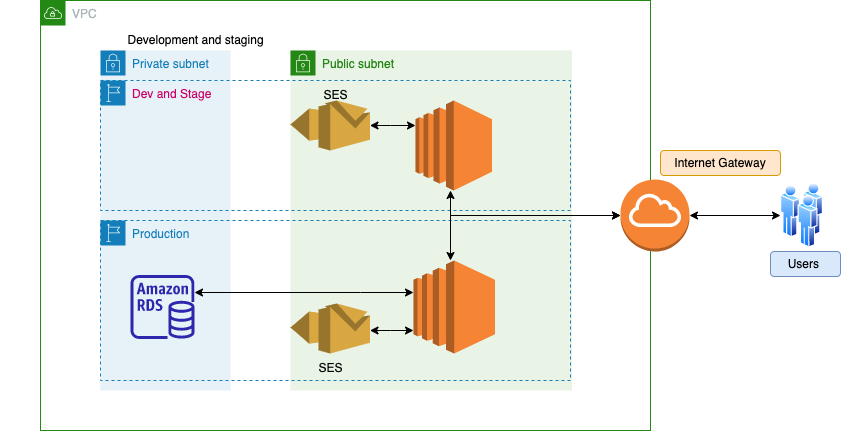

The diagram above was exported from draw.io. Its source (the exported page's mxGraphModel, read from the mxfile embedded in the PNG):
<mxGraphModel dx="2474" dy="876" grid="1" gridSize="10" guides="1" tooltips="1" connect="1" arrows="1" fold="1" page="1" pageScale="1" pageWidth="827" pageHeight="1169" math="0" shadow="0">
  <root>
    <mxCell id="0" />
    <mxCell id="1" parent="0" />
    <mxCell id="A-DtdbZ6CE195GWX-MfL-1" value="VPC" style="points=[[0,0],[0.25,0],[0.5,0],[0.75,0],[1,0],[1,0.25],[1,0.5],[1,0.75],[1,1],[0.75,1],[0.5,1],[0.25,1],[0,1],[0,0.75],[0,0.5],[0,0.25]];outlineConnect=0;gradientColor=none;html=1;whiteSpace=wrap;fontSize=12;fontStyle=0;container=1;pointerEvents=0;collapsible=0;recursiveResize=0;shape=mxgraph.aws4.group;grIcon=mxgraph.aws4.group_vpc;strokeColor=#248814;fillColor=none;verticalAlign=top;align=left;spacingLeft=30;fontColor=#AAB7B8;dashed=0;" parent="1" vertex="1">
      <mxGeometry y="100" width="610" height="430" as="geometry" />
    </mxCell>
    <mxCell id="A-DtdbZ6CE195GWX-MfL-2" value="Public subnet" style="points=[[0,0],[0.25,0],[0.5,0],[0.75,0],[1,0],[1,0.25],[1,0.5],[1,0.75],[1,1],[0.75,1],[0.5,1],[0.25,1],[0,1],[0,0.75],[0,0.5],[0,0.25]];outlineConnect=0;gradientColor=none;html=1;whiteSpace=wrap;fontSize=12;fontStyle=0;container=1;pointerEvents=0;collapsible=0;recursiveResize=0;shape=mxgraph.aws4.group;grIcon=mxgraph.aws4.group_security_group;grStroke=0;strokeColor=#248814;fillColor=#E9F3E6;verticalAlign=top;align=left;spacingLeft=30;fontColor=#248814;dashed=0;" parent="A-DtdbZ6CE195GWX-MfL-1" vertex="1">
      <mxGeometry x="250" y="50" width="281.5" height="340" as="geometry" />
    </mxCell>
    <mxCell id="A-DtdbZ6CE195GWX-MfL-10" value="" style="outlineConnect=0;dashed=0;verticalLabelPosition=bottom;verticalAlign=top;align=center;html=1;shape=mxgraph.aws3.ec2;fillColor=#F58534;gradientColor=none;" parent="A-DtdbZ6CE195GWX-MfL-2" vertex="1">
      <mxGeometry x="123" y="210" width="81.5" height="93" as="geometry" />
    </mxCell>
    <mxCell id="A-DtdbZ6CE195GWX-MfL-16" value="" style="outlineConnect=0;dashed=0;verticalLabelPosition=bottom;verticalAlign=top;align=center;html=1;shape=mxgraph.aws3.ses;fillColor=#D9A741;gradientColor=none;" parent="A-DtdbZ6CE195GWX-MfL-2" vertex="1">
      <mxGeometry y="50" width="79.5" height="50" as="geometry" />
    </mxCell>
    <mxCell id="A-DtdbZ6CE195GWX-MfL-25" value="" style="edgeStyle=orthogonalEdgeStyle;rounded=0;orthogonalLoop=1;jettySize=auto;html=1;startArrow=classic;startFill=1;endArrow=classic;endFill=1;" parent="A-DtdbZ6CE195GWX-MfL-2" source="A-DtdbZ6CE195GWX-MfL-24" target="A-DtdbZ6CE195GWX-MfL-10" edge="1">
      <mxGeometry relative="1" as="geometry">
        <Array as="points">
          <mxPoint x="100" y="280" />
          <mxPoint x="100" y="280" />
        </Array>
      </mxGeometry>
    </mxCell>
    <mxCell id="A-DtdbZ6CE195GWX-MfL-24" value="" style="outlineConnect=0;dashed=0;verticalLabelPosition=bottom;verticalAlign=top;align=center;html=1;shape=mxgraph.aws3.ses;fillColor=#D9A741;gradientColor=none;" parent="A-DtdbZ6CE195GWX-MfL-2" vertex="1">
      <mxGeometry y="253" width="79.5" height="50" as="geometry" />
    </mxCell>
    <mxCell id="A-DtdbZ6CE195GWX-MfL-30" value="SES" style="text;html=1;align=center;verticalAlign=middle;resizable=0;points=[];autosize=1;strokeColor=none;fillColor=none;" parent="A-DtdbZ6CE195GWX-MfL-2" vertex="1">
      <mxGeometry x="14.75" y="303" width="50" height="30" as="geometry" />
    </mxCell>
    <mxCell id="A-DtdbZ6CE195GWX-MfL-3" value="Private subnet" style="points=[[0,0],[0.25,0],[0.5,0],[0.75,0],[1,0],[1,0.25],[1,0.5],[1,0.75],[1,1],[0.75,1],[0.5,1],[0.25,1],[0,1],[0,0.75],[0,0.5],[0,0.25]];outlineConnect=0;gradientColor=none;html=1;whiteSpace=wrap;fontSize=12;fontStyle=0;container=1;pointerEvents=0;collapsible=0;recursiveResize=0;shape=mxgraph.aws4.group;grIcon=mxgraph.aws4.group_security_group;grStroke=0;strokeColor=#147EBA;fillColor=#E6F2F8;verticalAlign=top;align=left;spacingLeft=30;fontColor=#147EBA;dashed=0;" parent="A-DtdbZ6CE195GWX-MfL-1" vertex="1">
      <mxGeometry x="60" y="50" width="130" height="340" as="geometry" />
    </mxCell>
    <mxCell id="A-DtdbZ6CE195GWX-MfL-11" value="" style="sketch=0;outlineConnect=0;fontColor=#232F3E;gradientColor=none;fillColor=#2E27AD;strokeColor=none;dashed=0;verticalLabelPosition=bottom;verticalAlign=top;align=center;html=1;fontSize=12;fontStyle=0;aspect=fixed;pointerEvents=1;shape=mxgraph.aws4.rds_instance;" parent="A-DtdbZ6CE195GWX-MfL-3" vertex="1">
      <mxGeometry x="30" y="224.5" width="64" height="64" as="geometry" />
    </mxCell>
    <mxCell id="A-DtdbZ6CE195GWX-MfL-23" value="" style="edgeStyle=orthogonalEdgeStyle;rounded=0;orthogonalLoop=1;jettySize=auto;html=1;startArrow=classic;startFill=1;endArrow=classic;endFill=1;" parent="A-DtdbZ6CE195GWX-MfL-1" source="A-DtdbZ6CE195GWX-MfL-11" target="A-DtdbZ6CE195GWX-MfL-10" edge="1">
      <mxGeometry relative="1" as="geometry">
        <mxPoint x="230" y="292" as="targetPoint" />
        <Array as="points">
          <mxPoint x="320" y="292" />
          <mxPoint x="320" y="292" />
        </Array>
      </mxGeometry>
    </mxCell>
    <mxCell id="A-DtdbZ6CE195GWX-MfL-41" value="Production" style="points=[[0,0],[0.25,0],[0.5,0],[0.75,0],[1,0],[1,0.25],[1,0.5],[1,0.75],[1,1],[0.75,1],[0.5,1],[0.25,1],[0,1],[0,0.75],[0,0.5],[0,0.25]];outlineConnect=0;gradientColor=none;html=1;whiteSpace=wrap;fontSize=12;fontStyle=0;container=1;pointerEvents=0;collapsible=0;recursiveResize=0;shape=mxgraph.aws4.group;grIcon=mxgraph.aws4.group_region;strokeColor=#147EBA;fillColor=none;verticalAlign=top;align=left;spacingLeft=30;fontColor=#147EBA;dashed=1;" parent="A-DtdbZ6CE195GWX-MfL-1" vertex="1">
      <mxGeometry x="60" y="220" width="470" height="160" as="geometry" />
    </mxCell>
    <mxCell id="A-DtdbZ6CE195GWX-MfL-46" value="&lt;font color=&quot;#cc0066&quot;&gt;Dev and Stage&lt;/font&gt;" style="points=[[0,0],[0.25,0],[0.5,0],[0.75,0],[1,0],[1,0.25],[1,0.5],[1,0.75],[1,1],[0.75,1],[0.5,1],[0.25,1],[0,1],[0,0.75],[0,0.5],[0,0.25]];outlineConnect=0;gradientColor=none;html=1;whiteSpace=wrap;fontSize=12;fontStyle=0;container=1;pointerEvents=0;collapsible=0;recursiveResize=0;shape=mxgraph.aws4.group;grIcon=mxgraph.aws4.group_region;strokeColor=#147EBA;fillColor=none;verticalAlign=top;align=left;spacingLeft=30;fontColor=#147EBA;dashed=1;" parent="A-DtdbZ6CE195GWX-MfL-1" vertex="1">
      <mxGeometry x="60" y="80" width="470" height="130" as="geometry" />
    </mxCell>
    <mxCell id="A-DtdbZ6CE195GWX-MfL-9" value="" style="outlineConnect=0;dashed=0;verticalLabelPosition=bottom;verticalAlign=top;align=center;html=1;shape=mxgraph.aws3.ec2;fillColor=#F58534;gradientColor=none;" parent="A-DtdbZ6CE195GWX-MfL-46" vertex="1">
      <mxGeometry x="315" y="20" width="76.5" height="90" as="geometry" />
    </mxCell>
    <mxCell id="A-DtdbZ6CE195GWX-MfL-31" value="SES" style="text;html=1;align=center;verticalAlign=middle;resizable=0;points=[];autosize=1;strokeColor=none;fillColor=none;" parent="A-DtdbZ6CE195GWX-MfL-46" vertex="1">
      <mxGeometry x="210" width="50" height="30" as="geometry" />
    </mxCell>
    <mxCell id="A-DtdbZ6CE195GWX-MfL-17" value="" style="edgeStyle=orthogonalEdgeStyle;rounded=0;orthogonalLoop=1;jettySize=auto;html=1;endArrow=classic;endFill=1;startArrow=classic;startFill=1;" parent="A-DtdbZ6CE195GWX-MfL-1" source="A-DtdbZ6CE195GWX-MfL-9" target="A-DtdbZ6CE195GWX-MfL-16" edge="1">
      <mxGeometry relative="1" as="geometry">
        <Array as="points">
          <mxPoint x="350" y="125" />
          <mxPoint x="350" y="125" />
        </Array>
      </mxGeometry>
    </mxCell>
    <mxCell id="A-DtdbZ6CE195GWX-MfL-37" value="" style="edgeStyle=orthogonalEdgeStyle;rounded=0;orthogonalLoop=1;jettySize=auto;html=1;startArrow=classic;startFill=1;endArrow=classic;endFill=1;" parent="1" source="A-DtdbZ6CE195GWX-MfL-32" target="A-DtdbZ6CE195GWX-MfL-36" edge="1">
      <mxGeometry relative="1" as="geometry" />
    </mxCell>
    <mxCell id="A-DtdbZ6CE195GWX-MfL-32" value="" style="outlineConnect=0;dashed=0;verticalLabelPosition=bottom;verticalAlign=top;align=center;html=1;shape=mxgraph.aws3.internet_gateway;fillColor=#F58534;gradientColor=none;" parent="1" vertex="1">
      <mxGeometry x="580" y="279" width="69" height="72" as="geometry" />
    </mxCell>
    <mxCell id="A-DtdbZ6CE195GWX-MfL-34" value="" style="edgeStyle=orthogonalEdgeStyle;rounded=0;orthogonalLoop=1;jettySize=auto;html=1;startArrow=classic;startFill=1;endArrow=classic;endFill=1;" parent="1" source="A-DtdbZ6CE195GWX-MfL-10" target="A-DtdbZ6CE195GWX-MfL-32" edge="1">
      <mxGeometry relative="1" as="geometry">
        <mxPoint x="541.5" y="406.5" as="targetPoint" />
        <Array as="points">
          <mxPoint x="410" y="315" />
        </Array>
      </mxGeometry>
    </mxCell>
    <mxCell id="A-DtdbZ6CE195GWX-MfL-35" value="" style="edgeStyle=orthogonalEdgeStyle;rounded=0;orthogonalLoop=1;jettySize=auto;html=1;startArrow=classic;startFill=1;endArrow=classic;endFill=1;entryX=0;entryY=0.5;entryDx=0;entryDy=0;entryPerimeter=0;" parent="1" source="A-DtdbZ6CE195GWX-MfL-9" target="A-DtdbZ6CE195GWX-MfL-32" edge="1">
      <mxGeometry relative="1" as="geometry">
        <Array as="points">
          <mxPoint x="410" y="315" />
        </Array>
      </mxGeometry>
    </mxCell>
    <mxCell id="A-DtdbZ6CE195GWX-MfL-36" value="" style="aspect=fixed;perimeter=ellipsePerimeter;html=1;align=center;shadow=0;dashed=0;spacingTop=3;image;image=img/lib/active_directory/users.svg;" parent="1" vertex="1">
      <mxGeometry x="740" y="282.42" width="43" height="65.15" as="geometry" />
    </mxCell>
    <mxCell id="A-DtdbZ6CE195GWX-MfL-44" value="&lt;span style=&quot;white-space: pre;&quot;&gt;&#09;&lt;/span&gt;&lt;span style=&quot;white-space: pre;&quot;&gt;&#09;&lt;/span&gt;&lt;span style=&quot;white-space: pre;&quot;&gt;&#09;&lt;/span&gt;&lt;span style=&quot;white-space: pre;&quot;&gt;&#09;&lt;/span&gt;&amp;nbsp; Development and staging&amp;nbsp;" style="text;html=1;align=center;verticalAlign=middle;resizable=0;points=[];autosize=1;strokeColor=none;fillColor=none;" parent="1" vertex="1">
      <mxGeometry x="-40" y="125" width="280" height="30" as="geometry" />
    </mxCell>
    <mxCell id="A-DtdbZ6CE195GWX-MfL-54" value="&lt;span style=&quot;&quot;&gt;Internet Gateway&lt;/span&gt;" style="rounded=1;whiteSpace=wrap;html=1;fillColor=#ffe6cc;strokeColor=#d79b00;" parent="1" vertex="1">
      <mxGeometry x="620" y="250" width="120" height="25" as="geometry" />
    </mxCell>
    <mxCell id="A-DtdbZ6CE195GWX-MfL-55" value="Users&amp;nbsp;" style="rounded=1;whiteSpace=wrap;html=1;fillColor=#dae8fc;strokeColor=#6c8ebf;" parent="1" vertex="1">
      <mxGeometry x="730" y="351" width="70" height="25" as="geometry" />
    </mxCell>
  </root>
</mxGraphModel>